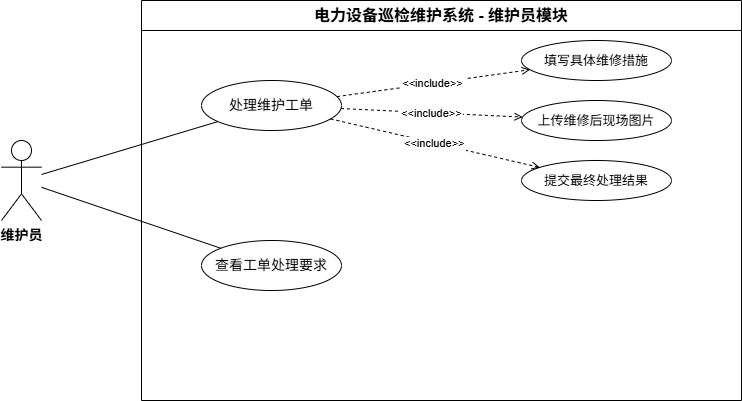

The diagram above was exported from draw.io. Its source (the exported page's mxGraphModel, read from the mxfile embedded in the PNG):
<mxGraphModel dx="1042" dy="626" grid="0" gridSize="10" guides="1" tooltips="1" connect="1" arrows="1" fold="1" page="1" pageScale="1" pageWidth="291" pageHeight="413" math="0" shadow="0">
  <root>
    <mxCell id="0" />
    <mxCell id="1" parent="0" />
    <mxCell id="sys_boundary" parent="1" style="swimlane;whiteSpace=wrap;html=1;fontSize=16;fontStyle=1;startSize=30;" value="电力设备巡检维护系统 - 维护员模块" vertex="1">
      <mxGeometry height="400" width="600" x="200" y="40" as="geometry" />
    </mxCell>
    <mxCell id="uc_order" parent="sys_boundary" style="ellipse;whiteSpace=wrap;html=1;fontSize=14;" value="处理维护工单" vertex="1">
      <mxGeometry height="50" width="140" x="60" y="80" as="geometry" />
    </mxCell>
    <mxCell id="uc_req" parent="sys_boundary" style="ellipse;whiteSpace=wrap;html=1;fontSize=14;" value="查看工单处理要求" vertex="1">
      <mxGeometry height="50" width="140" x="60" y="240" as="geometry" />
    </mxCell>
    <mxCell id="sub_act" parent="sys_boundary" style="ellipse;whiteSpace=wrap;html=1;fontSize=13;" value="填写具体维修措施" vertex="1">
      <mxGeometry height="40" width="150" x="380" y="40" as="geometry" />
    </mxCell>
    <mxCell id="sub_img" parent="sys_boundary" style="ellipse;whiteSpace=wrap;html=1;fontSize=13;" value="上传维修后现场图片" vertex="1">
      <mxGeometry height="40" width="150" x="380" y="100" as="geometry" />
    </mxCell>
    <mxCell id="sub_res" parent="sys_boundary" style="ellipse;whiteSpace=wrap;html=1;fontSize=13;" value="提交最终处理结果" vertex="1">
      <mxGeometry height="40" width="150" x="380" y="160" as="geometry" />
    </mxCell>
    <mxCell id="inc1" edge="1" parent="sys_boundary" source="uc_order" style="edgeStyle=none;dashed=1;endArrow=open;" target="sub_act" value="&lt;&lt;include&gt;&gt;">
      <mxGeometry relative="1" as="geometry" />
    </mxCell>
    <mxCell id="inc2" edge="1" parent="sys_boundary" source="uc_order" style="edgeStyle=none;dashed=1;endArrow=open;" target="sub_img" value="&lt;&lt;include&gt;&gt;">
      <mxGeometry relative="1" as="geometry" />
    </mxCell>
    <mxCell id="inc3" edge="1" parent="sys_boundary" source="uc_order" style="edgeStyle=none;dashed=1;endArrow=open;" target="sub_res" value="&lt;&lt;include&gt;&gt;">
      <mxGeometry relative="1" as="geometry" />
    </mxCell>
    <mxCell id="actor_main" parent="1" style="shape=umlActor;verticalLabelPosition=bottom;verticalAlign=top;html=1;outlineConnect=0;fontSize=14;fontStyle=1;" value="维护员" vertex="1">
      <mxGeometry height="80" width="40" x="60" y="180" as="geometry" />
    </mxCell>
    <mxCell id="e1" edge="1" parent="1" source="actor_main" style="edgeStyle=none;endArrow=none;" target="uc_order">
      <mxGeometry relative="1" as="geometry" />
    </mxCell>
    <mxCell id="e2" edge="1" parent="1" source="actor_main" style="edgeStyle=none;endArrow=none;" target="uc_req">
      <mxGeometry relative="1" as="geometry" />
    </mxCell>
  </root>
</mxGraphModel>